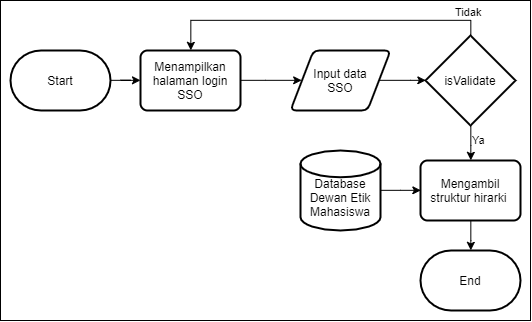

The diagram above was exported from draw.io. Its source (the exported page's mxGraphModel, read from the mxfile embedded in the PNG):
<mxGraphModel dx="1173" dy="641" grid="1" gridSize="10" guides="1" tooltips="1" connect="1" arrows="1" fold="1" page="1" pageScale="1" pageWidth="850" pageHeight="1100" math="0" shadow="0">
  <root>
    <mxCell id="0" />
    <mxCell id="1" parent="0" />
    <mxCell id="43gUEooZbafH1vV5bSId-1" value="" style="rounded=0;whiteSpace=wrap;html=1;" vertex="1" parent="1">
      <mxGeometry y="120" width="530" height="320" as="geometry" />
    </mxCell>
    <mxCell id="98Voo_8gV8b0de0npJp0-8" style="edgeStyle=orthogonalEdgeStyle;rounded=0;orthogonalLoop=1;jettySize=auto;html=1;" parent="1" source="98Voo_8gV8b0de0npJp0-1" target="98Voo_8gV8b0de0npJp0-2" edge="1">
      <mxGeometry relative="1" as="geometry" />
    </mxCell>
    <mxCell id="98Voo_8gV8b0de0npJp0-1" value="Start" style="strokeWidth=2;html=1;shape=mxgraph.flowchart.terminator;whiteSpace=wrap;" parent="1" vertex="1">
      <mxGeometry x="10" y="170" width="100" height="60" as="geometry" />
    </mxCell>
    <mxCell id="98Voo_8gV8b0de0npJp0-10" style="edgeStyle=orthogonalEdgeStyle;rounded=0;orthogonalLoop=1;jettySize=auto;html=1;entryX=0;entryY=0.5;entryDx=0;entryDy=0;" parent="1" source="98Voo_8gV8b0de0npJp0-2" target="98Voo_8gV8b0de0npJp0-3" edge="1">
      <mxGeometry relative="1" as="geometry" />
    </mxCell>
    <mxCell id="98Voo_8gV8b0de0npJp0-2" value="Menampilkan halaman login SSO" style="rounded=1;whiteSpace=wrap;html=1;absoluteArcSize=1;arcSize=14;strokeWidth=2;" parent="1" vertex="1">
      <mxGeometry x="140" y="170" width="100" height="60" as="geometry" />
    </mxCell>
    <mxCell id="98Voo_8gV8b0de0npJp0-11" style="edgeStyle=orthogonalEdgeStyle;rounded=0;orthogonalLoop=1;jettySize=auto;html=1;entryX=0;entryY=0.5;entryDx=0;entryDy=0;entryPerimeter=0;" parent="1" source="98Voo_8gV8b0de0npJp0-3" target="98Voo_8gV8b0de0npJp0-4" edge="1">
      <mxGeometry relative="1" as="geometry" />
    </mxCell>
    <mxCell id="98Voo_8gV8b0de0npJp0-3" value="Input data &lt;br&gt;SSO" style="shape=parallelogram;html=1;strokeWidth=2;perimeter=parallelogramPerimeter;whiteSpace=wrap;rounded=1;arcSize=12;size=0.23;" parent="1" vertex="1">
      <mxGeometry x="290" y="170" width="100" height="60" as="geometry" />
    </mxCell>
    <mxCell id="98Voo_8gV8b0de0npJp0-12" value="Tidak" style="edgeStyle=orthogonalEdgeStyle;rounded=0;orthogonalLoop=1;jettySize=auto;html=1;labelPosition=center;verticalLabelPosition=top;align=center;verticalAlign=bottom;entryX=0.5;entryY=0;entryDx=0;entryDy=0;" parent="1" source="98Voo_8gV8b0de0npJp0-4" edge="1" target="98Voo_8gV8b0de0npJp0-2">
      <mxGeometry x="-0.8996" relative="1" as="geometry">
        <mxPoint x="190" y="140" as="targetPoint" />
        <Array as="points">
          <mxPoint x="470" y="140" />
          <mxPoint x="190" y="140" />
        </Array>
        <mxPoint as="offset" />
      </mxGeometry>
    </mxCell>
    <mxCell id="98Voo_8gV8b0de0npJp0-13" value="Ya" style="edgeStyle=orthogonalEdgeStyle;rounded=0;orthogonalLoop=1;jettySize=auto;html=1;entryX=0.5;entryY=0;entryDx=0;entryDy=0;labelPosition=right;verticalLabelPosition=middle;align=left;verticalAlign=middle;" parent="1" source="98Voo_8gV8b0de0npJp0-4" target="98Voo_8gV8b0de0npJp0-6" edge="1">
      <mxGeometry x="0.1364" y="-5" relative="1" as="geometry">
        <mxPoint x="5" y="-5" as="offset" />
      </mxGeometry>
    </mxCell>
    <mxCell id="98Voo_8gV8b0de0npJp0-4" value="isValidate" style="strokeWidth=2;html=1;shape=mxgraph.flowchart.decision;whiteSpace=wrap;" parent="1" vertex="1">
      <mxGeometry x="425" y="155" width="90" height="90" as="geometry" />
    </mxCell>
    <mxCell id="98Voo_8gV8b0de0npJp0-16" style="edgeStyle=orthogonalEdgeStyle;rounded=0;orthogonalLoop=1;jettySize=auto;html=1;entryX=0.5;entryY=0;entryDx=0;entryDy=0;entryPerimeter=0;" parent="1" source="98Voo_8gV8b0de0npJp0-6" target="98Voo_8gV8b0de0npJp0-15" edge="1">
      <mxGeometry relative="1" as="geometry" />
    </mxCell>
    <mxCell id="98Voo_8gV8b0de0npJp0-6" value="Mengambil struktur hirarki&amp;nbsp;" style="rounded=1;whiteSpace=wrap;html=1;absoluteArcSize=1;arcSize=14;strokeWidth=2;" parent="1" vertex="1">
      <mxGeometry x="420" y="280" width="100" height="60" as="geometry" />
    </mxCell>
    <mxCell id="98Voo_8gV8b0de0npJp0-14" style="edgeStyle=orthogonalEdgeStyle;rounded=0;orthogonalLoop=1;jettySize=auto;html=1;entryX=0;entryY=0.5;entryDx=0;entryDy=0;" parent="1" source="98Voo_8gV8b0de0npJp0-7" target="98Voo_8gV8b0de0npJp0-6" edge="1">
      <mxGeometry relative="1" as="geometry" />
    </mxCell>
    <mxCell id="98Voo_8gV8b0de0npJp0-7" value="&lt;br&gt;Database Dewan Etik Mahasiswa" style="strokeWidth=2;html=1;shape=mxgraph.flowchart.database;whiteSpace=wrap;verticalAlign=middle;" parent="1" vertex="1">
      <mxGeometry x="300" y="270" width="80" height="80" as="geometry" />
    </mxCell>
    <mxCell id="98Voo_8gV8b0de0npJp0-15" value="End" style="strokeWidth=2;html=1;shape=mxgraph.flowchart.terminator;whiteSpace=wrap;" parent="1" vertex="1">
      <mxGeometry x="420" y="370" width="100" height="60" as="geometry" />
    </mxCell>
  </root>
</mxGraphModel>